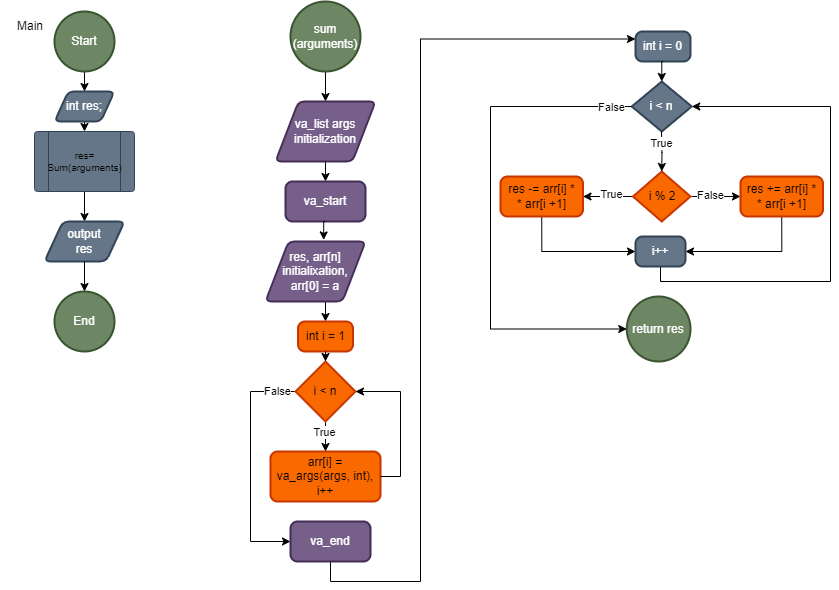

The diagram above was exported from draw.io. Its source (the exported page's mxGraphModel, read from the mxfile embedded in the PNG):
<mxGraphModel dx="751" dy="501" grid="1" gridSize="10" guides="1" tooltips="1" connect="1" arrows="1" fold="1" page="1" pageScale="1" pageWidth="827" pageHeight="1169" math="0" shadow="0">
  <root>
    <mxCell id="0" />
    <mxCell id="1" parent="0" />
    <mxCell id="f12WyRUXAxhhWZEx95Hx-12" style="edgeStyle=orthogonalEdgeStyle;rounded=0;orthogonalLoop=1;jettySize=auto;html=1;exitX=0.5;exitY=1;exitDx=0;exitDy=0;exitPerimeter=0;entryX=0.5;entryY=0;entryDx=0;entryDy=0;" edge="1" parent="1" source="f12WyRUXAxhhWZEx95Hx-3" target="f12WyRUXAxhhWZEx95Hx-11">
      <mxGeometry relative="1" as="geometry" />
    </mxCell>
    <mxCell id="f12WyRUXAxhhWZEx95Hx-3" value="Start" style="strokeWidth=2;html=1;shape=mxgraph.flowchart.start_2;whiteSpace=wrap;fillColor=#6d8764;fontColor=#ffffff;strokeColor=#3A5431;" vertex="1" parent="1">
      <mxGeometry x="354" y="20" width="60" height="60" as="geometry" />
    </mxCell>
    <mxCell id="f12WyRUXAxhhWZEx95Hx-4" value="End" style="strokeWidth=2;html=1;shape=mxgraph.flowchart.start_2;whiteSpace=wrap;fillColor=#6d8764;fontColor=#ffffff;strokeColor=#3A5431;" vertex="1" parent="1">
      <mxGeometry x="354" y="300" width="60" height="60" as="geometry" />
    </mxCell>
    <mxCell id="f12WyRUXAxhhWZEx95Hx-15" style="edgeStyle=orthogonalEdgeStyle;rounded=0;orthogonalLoop=1;jettySize=auto;html=1;exitX=0.5;exitY=1;exitDx=0;exitDy=0;entryX=0.5;entryY=0;entryDx=0;entryDy=0;" edge="1" parent="1" source="f12WyRUXAxhhWZEx95Hx-7" target="f12WyRUXAxhhWZEx95Hx-14">
      <mxGeometry relative="1" as="geometry" />
    </mxCell>
    <mxCell id="f12WyRUXAxhhWZEx95Hx-7" value="" style="verticalLabelPosition=bottom;verticalAlign=top;html=1;shape=process;whiteSpace=wrap;rounded=1;size=0.14;arcSize=6;fillColor=#647687;fontColor=#ffffff;strokeColor=#314354;" vertex="1" parent="1">
      <mxGeometry x="334" y="140" width="100" height="60" as="geometry" />
    </mxCell>
    <mxCell id="f12WyRUXAxhhWZEx95Hx-9" value="res=&lt;div&gt;Sum(arguments)&lt;/div&gt;" style="text;html=1;align=center;verticalAlign=middle;whiteSpace=wrap;rounded=0;fontSize=10;" vertex="1" parent="1">
      <mxGeometry x="359.5" y="160" width="49" height="20" as="geometry" />
    </mxCell>
    <mxCell id="f12WyRUXAxhhWZEx95Hx-13" style="edgeStyle=orthogonalEdgeStyle;rounded=0;orthogonalLoop=1;jettySize=auto;html=1;exitX=0.5;exitY=1;exitDx=0;exitDy=0;entryX=0.5;entryY=0;entryDx=0;entryDy=0;" edge="1" parent="1" source="f12WyRUXAxhhWZEx95Hx-11" target="f12WyRUXAxhhWZEx95Hx-7">
      <mxGeometry relative="1" as="geometry" />
    </mxCell>
    <mxCell id="f12WyRUXAxhhWZEx95Hx-11" value="int res;" style="shape=parallelogram;html=1;strokeWidth=2;perimeter=parallelogramPerimeter;whiteSpace=wrap;rounded=1;arcSize=12;size=0.23;fillColor=#647687;fontColor=#ffffff;strokeColor=#314354;" vertex="1" parent="1">
      <mxGeometry x="354" y="100" width="60" height="30" as="geometry" />
    </mxCell>
    <mxCell id="f12WyRUXAxhhWZEx95Hx-14" value="output&lt;div&gt;res&lt;/div&gt;" style="shape=parallelogram;html=1;strokeWidth=2;perimeter=parallelogramPerimeter;whiteSpace=wrap;rounded=1;arcSize=12;size=0.23;fillColor=#647687;fontColor=#ffffff;strokeColor=#314354;" vertex="1" parent="1">
      <mxGeometry x="344" y="230" width="80" height="40" as="geometry" />
    </mxCell>
    <mxCell id="f12WyRUXAxhhWZEx95Hx-16" style="edgeStyle=orthogonalEdgeStyle;rounded=0;orthogonalLoop=1;jettySize=auto;html=1;exitX=0.5;exitY=1;exitDx=0;exitDy=0;entryX=0.5;entryY=0;entryDx=0;entryDy=0;entryPerimeter=0;" edge="1" parent="1" source="f12WyRUXAxhhWZEx95Hx-14" target="f12WyRUXAxhhWZEx95Hx-4">
      <mxGeometry relative="1" as="geometry" />
    </mxCell>
    <mxCell id="f12WyRUXAxhhWZEx95Hx-17" value="Main" style="text;html=1;align=center;verticalAlign=middle;whiteSpace=wrap;rounded=0;" vertex="1" parent="1">
      <mxGeometry x="300" y="20" width="60" height="30" as="geometry" />
    </mxCell>
    <mxCell id="f12WyRUXAxhhWZEx95Hx-27" style="edgeStyle=orthogonalEdgeStyle;rounded=0;orthogonalLoop=1;jettySize=auto;html=1;exitX=0.5;exitY=1;exitDx=0;exitDy=0;exitPerimeter=0;entryX=0.5;entryY=0;entryDx=0;entryDy=0;" edge="1" parent="1" source="f12WyRUXAxhhWZEx95Hx-19" target="f12WyRUXAxhhWZEx95Hx-25">
      <mxGeometry relative="1" as="geometry" />
    </mxCell>
    <mxCell id="f12WyRUXAxhhWZEx95Hx-19" value="sum&lt;div&gt;(arguments)&lt;/div&gt;" style="strokeWidth=2;html=1;shape=mxgraph.flowchart.start_2;whiteSpace=wrap;fillColor=#6d8764;fontColor=#ffffff;strokeColor=#3A5431;" vertex="1" parent="1">
      <mxGeometry x="590" y="10" width="70" height="70" as="geometry" />
    </mxCell>
    <mxCell id="f12WyRUXAxhhWZEx95Hx-23" style="edgeStyle=orthogonalEdgeStyle;rounded=0;orthogonalLoop=1;jettySize=auto;html=1;exitX=0.5;exitY=1;exitDx=0;exitDy=0;entryX=0.5;entryY=0;entryDx=0;entryDy=0;" edge="1" parent="1" target="f12WyRUXAxhhWZEx95Hx-21">
      <mxGeometry relative="1" as="geometry">
        <mxPoint x="625" y="170" as="sourcePoint" />
      </mxGeometry>
    </mxCell>
    <mxCell id="f12WyRUXAxhhWZEx95Hx-21" value="va_start" style="rounded=1;whiteSpace=wrap;html=1;absoluteArcSize=1;arcSize=14;strokeWidth=2;fillColor=#76608a;fontColor=#ffffff;strokeColor=#432D57;" vertex="1" parent="1">
      <mxGeometry x="585" y="190" width="80" height="40" as="geometry" />
    </mxCell>
    <mxCell id="f12WyRUXAxhhWZEx95Hx-30" style="edgeStyle=orthogonalEdgeStyle;rounded=0;orthogonalLoop=1;jettySize=auto;html=1;exitX=0.5;exitY=1;exitDx=0;exitDy=0;entryX=0.5;entryY=0;entryDx=0;entryDy=0;" edge="1" parent="1" source="f12WyRUXAxhhWZEx95Hx-24" target="f12WyRUXAxhhWZEx95Hx-29">
      <mxGeometry relative="1" as="geometry" />
    </mxCell>
    <mxCell id="f12WyRUXAxhhWZEx95Hx-24" value="res, arr[n]&lt;div&gt;initialixation,&lt;/div&gt;&lt;div&gt;arr[0] = a&lt;/div&gt;" style="shape=parallelogram;html=1;strokeWidth=2;perimeter=parallelogramPerimeter;whiteSpace=wrap;rounded=1;arcSize=12;size=0.23;fillColor=#76608a;fontColor=#ffffff;strokeColor=#432D57;" vertex="1" parent="1">
      <mxGeometry x="565" y="250" width="100" height="60" as="geometry" />
    </mxCell>
    <mxCell id="f12WyRUXAxhhWZEx95Hx-25" value="&lt;span style=&quot;color: rgb(255, 255, 255);&quot;&gt;va_list args&lt;/span&gt;&lt;div style=&quot;color: rgb(255, 255, 255);&quot;&gt;initialization&lt;/div&gt;" style="shape=parallelogram;html=1;strokeWidth=2;perimeter=parallelogramPerimeter;whiteSpace=wrap;rounded=1;arcSize=12;size=0.23;fillColor=#76608a;fontColor=#ffffff;strokeColor=#432D57;" vertex="1" parent="1">
      <mxGeometry x="575" y="110" width="100" height="60" as="geometry" />
    </mxCell>
    <mxCell id="f12WyRUXAxhhWZEx95Hx-28" style="edgeStyle=orthogonalEdgeStyle;rounded=0;orthogonalLoop=1;jettySize=auto;html=1;exitX=0.5;exitY=1;exitDx=0;exitDy=0;entryX=0.582;entryY=-0.026;entryDx=0;entryDy=0;entryPerimeter=0;" edge="1" parent="1" source="f12WyRUXAxhhWZEx95Hx-21" target="f12WyRUXAxhhWZEx95Hx-24">
      <mxGeometry relative="1" as="geometry" />
    </mxCell>
    <mxCell id="f12WyRUXAxhhWZEx95Hx-29" value="int i = 1" style="rounded=1;whiteSpace=wrap;html=1;absoluteArcSize=1;arcSize=14;strokeWidth=2;fillColor=#fa6800;fontColor=#000000;strokeColor=#C73500;" vertex="1" parent="1">
      <mxGeometry x="597.5" y="330" width="55" height="30" as="geometry" />
    </mxCell>
    <mxCell id="f12WyRUXAxhhWZEx95Hx-35" style="edgeStyle=orthogonalEdgeStyle;rounded=0;orthogonalLoop=1;jettySize=auto;html=1;exitX=0.5;exitY=1;exitDx=0;exitDy=0;exitPerimeter=0;" edge="1" parent="1" source="f12WyRUXAxhhWZEx95Hx-31" target="f12WyRUXAxhhWZEx95Hx-33">
      <mxGeometry relative="1" as="geometry" />
    </mxCell>
    <mxCell id="f12WyRUXAxhhWZEx95Hx-36" value="True" style="edgeLabel;html=1;align=center;verticalAlign=middle;resizable=0;points=[];" vertex="1" connectable="0" parent="f12WyRUXAxhhWZEx95Hx-35">
      <mxGeometry x="-0.6095" y="-2" relative="1" as="geometry">
        <mxPoint as="offset" />
      </mxGeometry>
    </mxCell>
    <mxCell id="f12WyRUXAxhhWZEx95Hx-40" style="edgeStyle=orthogonalEdgeStyle;rounded=0;orthogonalLoop=1;jettySize=auto;html=1;exitX=0;exitY=0.5;exitDx=0;exitDy=0;exitPerimeter=0;entryX=0;entryY=0.5;entryDx=0;entryDy=0;" edge="1" parent="1" source="f12WyRUXAxhhWZEx95Hx-31" target="f12WyRUXAxhhWZEx95Hx-38">
      <mxGeometry relative="1" as="geometry">
        <Array as="points">
          <mxPoint x="550" y="400" />
          <mxPoint x="550" y="550" />
        </Array>
      </mxGeometry>
    </mxCell>
    <mxCell id="f12WyRUXAxhhWZEx95Hx-41" value="False" style="edgeLabel;html=1;align=center;verticalAlign=middle;resizable=0;points=[];" vertex="1" connectable="0" parent="f12WyRUXAxhhWZEx95Hx-40">
      <mxGeometry x="-0.8397" y="-1" relative="1" as="geometry">
        <mxPoint as="offset" />
      </mxGeometry>
    </mxCell>
    <mxCell id="f12WyRUXAxhhWZEx95Hx-31" value="i &amp;lt; n" style="strokeWidth=2;html=1;shape=mxgraph.flowchart.decision;whiteSpace=wrap;fillColor=#fa6800;fontColor=#000000;strokeColor=#C73500;" vertex="1" parent="1">
      <mxGeometry x="595" y="370" width="60" height="60" as="geometry" />
    </mxCell>
    <mxCell id="f12WyRUXAxhhWZEx95Hx-32" style="edgeStyle=orthogonalEdgeStyle;rounded=0;orthogonalLoop=1;jettySize=auto;html=1;exitX=0.5;exitY=1;exitDx=0;exitDy=0;entryX=0.5;entryY=0;entryDx=0;entryDy=0;entryPerimeter=0;" edge="1" parent="1" source="f12WyRUXAxhhWZEx95Hx-29" target="f12WyRUXAxhhWZEx95Hx-31">
      <mxGeometry relative="1" as="geometry" />
    </mxCell>
    <mxCell id="f12WyRUXAxhhWZEx95Hx-33" value="arr[i] = va_args(args, int),&lt;div&gt;i++&lt;/div&gt;" style="rounded=1;whiteSpace=wrap;html=1;absoluteArcSize=1;arcSize=14;strokeWidth=2;fillColor=#fa6800;fontColor=#000000;strokeColor=#C73500;" vertex="1" parent="1">
      <mxGeometry x="570" y="460" width="110" height="50" as="geometry" />
    </mxCell>
    <mxCell id="f12WyRUXAxhhWZEx95Hx-37" style="edgeStyle=orthogonalEdgeStyle;rounded=0;orthogonalLoop=1;jettySize=auto;html=1;exitX=1;exitY=0.5;exitDx=0;exitDy=0;entryX=1;entryY=0.5;entryDx=0;entryDy=0;entryPerimeter=0;" edge="1" parent="1" source="f12WyRUXAxhhWZEx95Hx-33" target="f12WyRUXAxhhWZEx95Hx-31">
      <mxGeometry relative="1" as="geometry" />
    </mxCell>
    <mxCell id="f12WyRUXAxhhWZEx95Hx-55" style="edgeStyle=orthogonalEdgeStyle;rounded=0;orthogonalLoop=1;jettySize=auto;html=1;exitX=0.5;exitY=1;exitDx=0;exitDy=0;entryX=0;entryY=0.25;entryDx=0;entryDy=0;" edge="1" parent="1" source="f12WyRUXAxhhWZEx95Hx-38" target="f12WyRUXAxhhWZEx95Hx-42">
      <mxGeometry relative="1" as="geometry">
        <Array as="points">
          <mxPoint x="630" y="590" />
          <mxPoint x="720" y="590" />
          <mxPoint x="720" y="48" />
        </Array>
      </mxGeometry>
    </mxCell>
    <mxCell id="f12WyRUXAxhhWZEx95Hx-38" value="va_end" style="rounded=1;whiteSpace=wrap;html=1;absoluteArcSize=1;arcSize=14;strokeWidth=2;fillColor=#76608a;fontColor=#ffffff;strokeColor=#432D57;" vertex="1" parent="1">
      <mxGeometry x="590" y="530" width="80" height="40" as="geometry" />
    </mxCell>
    <mxCell id="f12WyRUXAxhhWZEx95Hx-42" value="int i = 0" style="rounded=1;whiteSpace=wrap;html=1;absoluteArcSize=1;arcSize=14;strokeWidth=2;fillColor=#647687;fontColor=#ffffff;strokeColor=#314354;" vertex="1" parent="1">
      <mxGeometry x="935" y="40" width="55" height="30" as="geometry" />
    </mxCell>
    <mxCell id="f12WyRUXAxhhWZEx95Hx-51" style="edgeStyle=orthogonalEdgeStyle;rounded=0;orthogonalLoop=1;jettySize=auto;html=1;exitX=1;exitY=0.5;exitDx=0;exitDy=0;exitPerimeter=0;entryX=0;entryY=0.5;entryDx=0;entryDy=0;" edge="1" parent="1" source="f12WyRUXAxhhWZEx95Hx-43" target="f12WyRUXAxhhWZEx95Hx-48">
      <mxGeometry relative="1" as="geometry" />
    </mxCell>
    <mxCell id="f12WyRUXAxhhWZEx95Hx-52" value="False" style="edgeLabel;html=1;align=center;verticalAlign=middle;resizable=0;points=[];" vertex="1" connectable="0" parent="f12WyRUXAxhhWZEx95Hx-51">
      <mxGeometry x="-0.2525" y="2" relative="1" as="geometry">
        <mxPoint as="offset" />
      </mxGeometry>
    </mxCell>
    <mxCell id="f12WyRUXAxhhWZEx95Hx-53" style="edgeStyle=orthogonalEdgeStyle;rounded=0;orthogonalLoop=1;jettySize=auto;html=1;exitX=0;exitY=0.5;exitDx=0;exitDy=0;exitPerimeter=0;entryX=1;entryY=0.5;entryDx=0;entryDy=0;" edge="1" parent="1" source="f12WyRUXAxhhWZEx95Hx-43" target="f12WyRUXAxhhWZEx95Hx-45">
      <mxGeometry relative="1" as="geometry" />
    </mxCell>
    <mxCell id="f12WyRUXAxhhWZEx95Hx-54" value="True" style="edgeLabel;html=1;align=center;verticalAlign=middle;resizable=0;points=[];" vertex="1" connectable="0" parent="f12WyRUXAxhhWZEx95Hx-53">
      <mxGeometry x="-0.1225" y="-3" relative="1" as="geometry">
        <mxPoint as="offset" />
      </mxGeometry>
    </mxCell>
    <mxCell id="f12WyRUXAxhhWZEx95Hx-43" value="i % 2" style="strokeWidth=2;html=1;shape=mxgraph.flowchart.decision;whiteSpace=wrap;fillColor=#fa6800;fontColor=#000000;strokeColor=#C73500;" vertex="1" parent="1">
      <mxGeometry x="932.5" y="180" width="57.5" height="50" as="geometry" />
    </mxCell>
    <mxCell id="f12WyRUXAxhhWZEx95Hx-59" style="edgeStyle=orthogonalEdgeStyle;rounded=0;orthogonalLoop=1;jettySize=auto;html=1;exitX=0.5;exitY=1;exitDx=0;exitDy=0;entryX=0;entryY=0.5;entryDx=0;entryDy=0;" edge="1" parent="1" source="f12WyRUXAxhhWZEx95Hx-45" target="f12WyRUXAxhhWZEx95Hx-56">
      <mxGeometry relative="1" as="geometry" />
    </mxCell>
    <mxCell id="f12WyRUXAxhhWZEx95Hx-45" value="res -= arr[i] *&lt;div&gt;* arr[i +1]&lt;/div&gt;" style="rounded=1;whiteSpace=wrap;html=1;absoluteArcSize=1;arcSize=14;strokeWidth=2;fillColor=#fa6800;fontColor=#000000;strokeColor=#C73500;" vertex="1" parent="1">
      <mxGeometry x="800" y="185" width="82.5" height="40" as="geometry" />
    </mxCell>
    <mxCell id="f12WyRUXAxhhWZEx95Hx-60" style="edgeStyle=orthogonalEdgeStyle;rounded=0;orthogonalLoop=1;jettySize=auto;html=1;exitX=0.5;exitY=1;exitDx=0;exitDy=0;entryX=1;entryY=0.5;entryDx=0;entryDy=0;" edge="1" parent="1" source="f12WyRUXAxhhWZEx95Hx-48" target="f12WyRUXAxhhWZEx95Hx-56">
      <mxGeometry relative="1" as="geometry" />
    </mxCell>
    <mxCell id="f12WyRUXAxhhWZEx95Hx-48" value="res += arr[i] *&lt;div&gt;* arr[i +1]&lt;/div&gt;" style="rounded=1;whiteSpace=wrap;html=1;absoluteArcSize=1;arcSize=14;strokeWidth=2;fillColor=#fa6800;fontColor=#000000;strokeColor=#C73500;" vertex="1" parent="1">
      <mxGeometry x="1040" y="185" width="82.5" height="40" as="geometry" />
    </mxCell>
    <mxCell id="f12WyRUXAxhhWZEx95Hx-61" style="edgeStyle=orthogonalEdgeStyle;rounded=0;orthogonalLoop=1;jettySize=auto;html=1;exitX=0.5;exitY=1;exitDx=0;exitDy=0;entryX=1;entryY=0.5;entryDx=0;entryDy=0;entryPerimeter=0;" edge="1" parent="1" source="f12WyRUXAxhhWZEx95Hx-56" target="f12WyRUXAxhhWZEx95Hx-62">
      <mxGeometry relative="1" as="geometry">
        <Array as="points">
          <mxPoint x="960" y="290" />
          <mxPoint x="1130" y="290" />
          <mxPoint x="1130" y="115" />
        </Array>
      </mxGeometry>
    </mxCell>
    <mxCell id="f12WyRUXAxhhWZEx95Hx-56" value="i++" style="rounded=1;whiteSpace=wrap;html=1;absoluteArcSize=1;arcSize=14;strokeWidth=2;fillColor=#647687;fontColor=#ffffff;strokeColor=#314354;" vertex="1" parent="1">
      <mxGeometry x="935" y="245" width="50" height="30" as="geometry" />
    </mxCell>
    <mxCell id="f12WyRUXAxhhWZEx95Hx-62" value="i &amp;lt; n" style="strokeWidth=2;html=1;shape=mxgraph.flowchart.decision;whiteSpace=wrap;fillColor=#647687;fontColor=#ffffff;strokeColor=#314354;" vertex="1" parent="1">
      <mxGeometry x="931.25" y="90" width="60" height="50" as="geometry" />
    </mxCell>
    <mxCell id="f12WyRUXAxhhWZEx95Hx-63" style="edgeStyle=orthogonalEdgeStyle;rounded=0;orthogonalLoop=1;jettySize=auto;html=1;exitX=0.5;exitY=1;exitDx=0;exitDy=0;entryX=0.5;entryY=0;entryDx=0;entryDy=0;entryPerimeter=0;" edge="1" parent="1" source="f12WyRUXAxhhWZEx95Hx-42" target="f12WyRUXAxhhWZEx95Hx-62">
      <mxGeometry relative="1" as="geometry" />
    </mxCell>
    <mxCell id="f12WyRUXAxhhWZEx95Hx-65" style="edgeStyle=orthogonalEdgeStyle;rounded=0;orthogonalLoop=1;jettySize=auto;html=1;entryX=0.5;entryY=0;entryDx=0;entryDy=0;entryPerimeter=0;" edge="1" parent="1" target="f12WyRUXAxhhWZEx95Hx-43">
      <mxGeometry relative="1" as="geometry">
        <mxPoint x="961" y="140" as="sourcePoint" />
      </mxGeometry>
    </mxCell>
    <mxCell id="f12WyRUXAxhhWZEx95Hx-66" value="True" style="edgeLabel;html=1;align=center;verticalAlign=middle;resizable=0;points=[];" vertex="1" connectable="0" parent="f12WyRUXAxhhWZEx95Hx-65">
      <mxGeometry x="-0.2915" y="-2" relative="1" as="geometry">
        <mxPoint x="1" y="-3" as="offset" />
      </mxGeometry>
    </mxCell>
    <mxCell id="f12WyRUXAxhhWZEx95Hx-67" value="return res" style="strokeWidth=2;html=1;shape=mxgraph.flowchart.start_2;whiteSpace=wrap;fillColor=#6d8764;fontColor=#ffffff;strokeColor=#3A5431;" vertex="1" parent="1">
      <mxGeometry x="926.25" y="305" width="63.75" height="65" as="geometry" />
    </mxCell>
    <mxCell id="f12WyRUXAxhhWZEx95Hx-71" style="edgeStyle=orthogonalEdgeStyle;rounded=0;orthogonalLoop=1;jettySize=auto;html=1;exitX=0;exitY=0.5;exitDx=0;exitDy=0;exitPerimeter=0;entryX=0;entryY=0.5;entryDx=0;entryDy=0;entryPerimeter=0;" edge="1" parent="1" source="f12WyRUXAxhhWZEx95Hx-62" target="f12WyRUXAxhhWZEx95Hx-67">
      <mxGeometry relative="1" as="geometry">
        <Array as="points">
          <mxPoint x="790" y="115" />
          <mxPoint x="790" y="338" />
        </Array>
      </mxGeometry>
    </mxCell>
    <mxCell id="f12WyRUXAxhhWZEx95Hx-72" value="False" style="edgeLabel;html=1;align=center;verticalAlign=middle;resizable=0;points=[];" vertex="1" connectable="0" parent="f12WyRUXAxhhWZEx95Hx-71">
      <mxGeometry x="-0.854" y="-5" relative="1" as="geometry">
        <mxPoint x="16" y="5" as="offset" />
      </mxGeometry>
    </mxCell>
  </root>
</mxGraphModel>